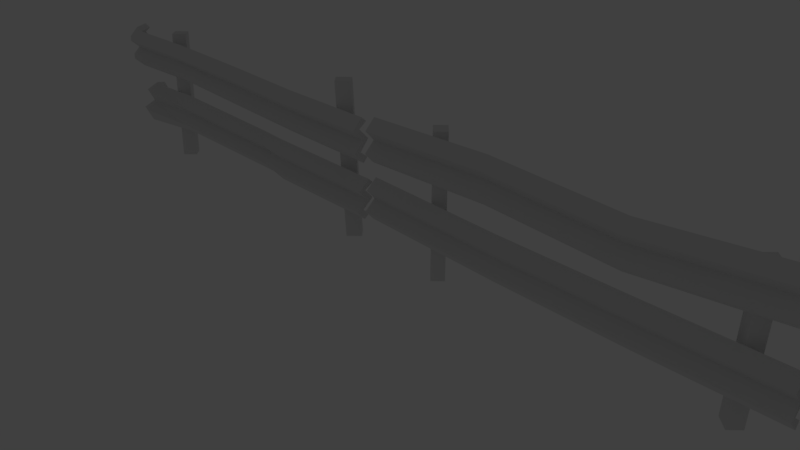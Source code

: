 # Source: props.blend  (saved by Blender 2.79.0; exported with 4.5.12 LTS)
import bpy
from mathutils import Matrix  # noqa: F401  (used for matrix-valued properties, if any)

bpy.ops.wm.read_factory_settings(use_empty=True)
scene = bpy.context.scene
scene.name = 'Scene'

# ---- collections
col_collection_1 = bpy.data.collections.new('Collection 1'); scene.collection.children.link(col_collection_1)
col_collection_20 = bpy.data.collections.new('Collection 20'); scene.collection.children.link(col_collection_20)
col_collection_20.hide_render = True
col_collection_20.hide_viewport = True

# ---- materials (node trees are filled in below, after node groups)
mat_landscape = bpy.data.materials.new('Landscape')
mat_landscape.alpha_threshold = 0.0
mat_landscape.use_transparent_shadow = False
mat_landscape.roughness = 0.5

# ---- material node trees

# ---- world
world_world = bpy.data.worlds.new('World'); scene.world = world_world
world_world.color = (0.05088, 0.05088, 0.05088)
world_world.use_sun_shadow = False
world_world.sun_shadow_jitter_overblur = 0.0
world_world.cycles.sampling_method = 'MANUAL'

# ---- cameras
cam_camera = bpy.data.cameras.new('Camera')
cam_camera.clip_end = 100.0
cam_camera.lens = 35.0
cam_camera.sensor_width = 32.0
cam_camera.sensor_height = 18.0
cam_camera.ortho_scale = 7.314
cam_camera.dof.focus_distance = 0.0
cam_camera.dof.aperture_fstop = 128.0

# ---- lights
light_lamp = bpy.data.lights.new('Lamp', 'POINT')
light_lamp.transmission_factor = 0.0
light_lamp.cutoff_distance = 30.0
light_lamp.energy = 100.0
light_lamp.shadow_buffer_clip_start = 1.001
light_lamp.shadow_soft_size = 0.1
light_lamp.shadow_maximum_resolution = 0.006
light_lamp.use_absolute_resolution = True

# ---- meshes
me_barrier00 = bpy.data.meshes.new('barrier00')
me_barrier00.from_pydata([(0.9201, 0.1891, 0.02762), (0.9097, 0.1995, 1.942), (1.045, 0.3135, 0.02762), (1.034, 0.3239, 1.942), (1.066, 0.04348, 0.02762), (1.055, 0.05393, 1.937), (1.19, 0.1679, 0.02762), (1.18, 0.1784, 1.937), (4.734, 0.232, 0.02762), (4.81, 0.1566, 1.848), (4.859, 0.3564, 0.02762), (4.934, 0.281, 1.848), (4.88, 0.08638, 0.02762), (4.955, 0.01103, 1.843), (5.004, 0.2108, 0.02762), (5.08, 0.1355, 1.843), (0.1029, 0.0, 1.301), (5.381, -1.435e-08, 1.402), (0.1336, 0.0, 1.885), (5.381, -1.435e-08, 1.988), (0.1183, 0.0, 1.593), (5.381, -1.435e-08, 1.695), (0.1106, -0.136, 1.447), (5.381, -0.136, 1.549), (5.381, -0.136, 1.841), (0.126, -0.136, 1.739), (1.916, -0.02792, 1.361), (3.703, -0.09389, 1.301), (3.723, -0.09462, 1.886), (1.936, -0.02865, 1.946), (3.713, -0.09426, 1.594), (1.926, -0.02828, 1.654), (3.703, -0.23, 1.447), (1.916, -0.164, 1.507), (3.713, -0.2304, 1.74), (1.926, -0.1644, 1.8), (0.08688, 0.0, 0.5358), (5.498, 1.256e-08, 0.4451), (0.1497, 0.0, 1.118), (5.474, 1.256e-08, 1.03), (0.1183, 0.0, 0.8267), (5.486, 1.256e-08, 0.7375), (0.1026, -0.136, 0.6813), (5.492, -0.136, 0.5913), (5.48, -0.136, 0.8837), (0.134, -0.136, 0.9722), (2.1, -0.02792, 0.4888), (3.887, -0.09389, 0.5132), (3.879, -0.09462, 1.098), (2.092, -0.02865, 1.074), (3.883, -0.09426, 0.8059), (2.096, -0.02828, 0.7814), (3.88, -0.23, 0.6593), (2.093, -0.164, 0.6348), (3.876, -0.2304, 0.9519), (2.089, -0.1644, 0.9275), (0.1052, 0.07029, 1.366), (5.378, 0.07024, 1.468), (0.1335, 0.07024, 1.82), (5.377, 0.07034, 1.922), (0.1198, 0.09598, 1.592), (5.376, 0.09586, 1.695), (0.1121, -0.04005, 1.448), (5.376, -0.04016, 1.549), (5.376, -0.04016, 1.841), (0.1275, -0.04005, 1.74), (1.918, 0.04235, 1.427), (3.704, -0.02361, 1.366), (3.721, -0.02426, 1.821), (1.938, 0.04165, 1.881), (0.09638, 0.07022, 0.6006), (5.49, 0.07024, 0.5101), (0.1422, 0.07037, 1.053), (5.473, 0.07034, 0.9646), (0.1198, 0.09598, 0.8276), (5.48, 0.09583, 0.7378), (0.1038, -0.04004, 0.6803), (5.486, -0.04019, 0.5905), (5.474, -0.04019, 0.8829), (0.1353, -0.04004, 0.9712), (2.102, 0.04228, 0.5542), (3.886, -0.02364, 0.5786), (3.879, -0.02423, 1.033), (2.093, 0.04173, 1.009)], [], [(0, 1, 3, 2), (2, 3, 7, 6), (6, 7, 5, 4), (4, 5, 1, 0), (7, 3, 1, 5), (8, 9, 11, 10), (10, 11, 15, 14), (14, 15, 13, 12), (12, 13, 9, 8), (15, 11, 9, 13), (34, 24, 19, 28), (32, 23, 21, 30), (27, 17, 23, 32), (30, 21, 24, 34), (20, 31, 35, 25), (31, 30, 34, 35), (16, 26, 33, 22), (26, 27, 32, 33), (22, 33, 31, 20), (33, 32, 30, 31), (25, 35, 29, 18), (35, 34, 28, 29), (54, 44, 39, 48), (52, 43, 41, 50), (47, 37, 43, 52), (50, 41, 44, 54), (40, 51, 55, 45), (51, 50, 54, 55), (36, 46, 53, 42), (46, 47, 52, 53), (42, 53, 51, 40), (53, 52, 50, 51), (45, 55, 49, 38), (55, 54, 48, 49), (16, 22, 62, 56), (17, 27, 67, 57), (19, 24, 64, 59), (18, 29, 69, 58), (20, 25, 65, 60), (21, 23, 63, 61), (22, 20, 60, 62), (23, 17, 57, 63), (24, 21, 61, 64), (25, 18, 58, 65), (26, 16, 56, 66), (27, 26, 66, 67), (28, 19, 59, 68), (29, 28, 68, 69), (36, 42, 76, 70), (37, 47, 81, 71), (39, 44, 78, 73), (38, 49, 83, 72), (40, 45, 79, 74), (41, 43, 77, 75), (42, 40, 74, 76), (43, 37, 71, 77), (44, 41, 75, 78), (45, 38, 72, 79), (46, 36, 70, 80), (47, 46, 80, 81), (48, 39, 73, 82), (49, 48, 82, 83)])
_uv = me_barrier00.uv_layers.new(name='UVMap')
_uv.uv.foreach_set('vector', [0.727, 0.7416, 0.7268, 0.7763, 0.729, 0.7763, 0.7292, 0.7416, 0.7292, 0.7416, 0.729, 0.7763, 0.7317, 0.7762, 0.7318, 0.7416, 0.7318, 0.7416, 0.7317, 0.7762, 0.7294, 0.7762, 0.7296, 0.7416, 0.7296, 0.7416, 0.7294, 0.7762, 0.7268, 0.7763, 0.727, 0.7416, 0.7317, 0.7762, 0.729, 0.7763, 0.7268, 0.7763, 0.7294, 0.7762, 0.7961, 0.7416, 0.7975, 0.7746, 0.7997, 0.7746, 0.7984, 0.7416, 0.7984, 0.7416, 0.7997, 0.7746, 0.8024, 0.7745, 0.801, 0.7416, 0.801, 0.7416, 0.8024, 0.7745, 0.8001, 0.7745, 0.7987, 0.7416, 0.7987, 0.7416, 0.8001, 0.7745, 0.7975, 0.7746, 0.7961, 0.7416, 0.8024, 0.7745, 0.7997, 0.7746, 0.7975, 0.7746, 0.8001, 0.7745, 0.2971, 0.7921, 0.3274, 0.794, 0.3274, 0.7966, 0.2973, 0.7948, 0.2969, 0.7868, 0.3274, 0.7887, 0.3274, 0.7913, 0.2971, 0.7895, 0.2969, 0.7842, 0.3274, 0.786, 0.3274, 0.7887, 0.2969, 0.7868, 0.2971, 0.7895, 0.3274, 0.7913, 0.3274, 0.794, 0.2971, 0.7921, 0.2319, 0.7895, 0.2647, 0.7906, 0.2647, 0.7932, 0.2321, 0.7921, 0.2647, 0.7906, 0.2971, 0.7895, 0.2971, 0.7921, 0.2647, 0.7932, 0.2317, 0.7842, 0.2645, 0.7853, 0.2645, 0.7879, 0.2318, 0.7868, 0.2645, 0.7853, 0.2969, 0.7842, 0.2969, 0.7868, 0.2645, 0.7879, 0.2318, 0.7868, 0.2645, 0.7879, 0.2647, 0.7906, 0.2319, 0.7895, 0.2645, 0.7879, 0.2969, 0.7868, 0.2971, 0.7895, 0.2647, 0.7906, 0.2321, 0.7921, 0.2647, 0.7932, 0.2649, 0.7959, 0.2322, 0.7948, 0.2647, 0.7932, 0.2971, 0.7921, 0.2973, 0.7948, 0.2649, 0.7959, 0.3001, 0.7779, 0.3292, 0.7766, 0.329, 0.7793, 0.3001, 0.7805, 0.3002, 0.7726, 0.3294, 0.7713, 0.3293, 0.774, 0.3002, 0.7752, 0.3003, 0.7699, 0.3295, 0.7687, 0.3294, 0.7713, 0.3002, 0.7726, 0.3002, 0.7752, 0.3293, 0.774, 0.3292, 0.7766, 0.3001, 0.7779, 0.2319, 0.7756, 0.2678, 0.7748, 0.2677, 0.7774, 0.2322, 0.7782, 0.2678, 0.7748, 0.3002, 0.7752, 0.3001, 0.7779, 0.2677, 0.7774, 0.2314, 0.7703, 0.2679, 0.7695, 0.2677, 0.7721, 0.2317, 0.773, 0.2679, 0.7695, 0.3003, 0.7699, 0.3002, 0.7726, 0.2677, 0.7721, 0.2317, 0.773, 0.2677, 0.7721, 0.2678, 0.7748, 0.2319, 0.7756, 0.2677, 0.7721, 0.3002, 0.7726, 0.3002, 0.7752, 0.2678, 0.7748, 0.2322, 0.7782, 0.2677, 0.7774, 0.2677, 0.7801, 0.2325, 0.7809, 0.2677, 0.7774, 0.3001, 0.7779, 0.3001, 0.7805, 0.2677, 0.7801, 0.2317, 0.7842, 0.2318, 0.7868, 0.2318, 0.7869, 0.2317, 0.7854, 0.3274, 0.786, 0.2969, 0.7842, 0.2969, 0.7854, 0.3273, 0.7872, 0.3274, 0.7966, 0.3274, 0.794, 0.3273, 0.794, 0.3273, 0.7955, 0.2322, 0.7948, 0.2649, 0.7959, 0.2649, 0.7947, 0.2322, 0.7936, 0.2319, 0.7895, 0.2321, 0.7921, 0.2321, 0.7922, 0.232, 0.7895, 0.3274, 0.7913, 0.3274, 0.7887, 0.3273, 0.7887, 0.3273, 0.7913, 0.2318, 0.7868, 0.2319, 0.7895, 0.232, 0.7895, 0.2318, 0.7869, 0.3274, 0.7887, 0.3274, 0.786, 0.3273, 0.7872, 0.3273, 0.7887, 0.3274, 0.794, 0.3274, 0.7913, 0.3273, 0.7913, 0.3273, 0.794, 0.2321, 0.7921, 0.2322, 0.7948, 0.2322, 0.7936, 0.2321, 0.7922, 0.2645, 0.7853, 0.2317, 0.7842, 0.2317, 0.7854, 0.2646, 0.7865, 0.2969, 0.7842, 0.2645, 0.7853, 0.2646, 0.7865, 0.2969, 0.7854, 0.2973, 0.7948, 0.3274, 0.7966, 0.3273, 0.7955, 0.2973, 0.7936, 0.2649, 0.7959, 0.2973, 0.7948, 0.2973, 0.7936, 0.2649, 0.7947, 0.2314, 0.7703, 0.2317, 0.773, 0.2317, 0.7729, 0.2315, 0.7715, 0.3295, 0.7687, 0.3003, 0.7699, 0.3003, 0.7711, 0.3293, 0.7698, 0.329, 0.7793, 0.3292, 0.7766, 0.3291, 0.7766, 0.329, 0.7781, 0.2325, 0.7809, 0.2677, 0.7801, 0.2677, 0.7789, 0.2324, 0.7797, 0.2319, 0.7756, 0.2322, 0.7782, 0.2323, 0.7782, 0.232, 0.7756, 0.3293, 0.774, 0.3294, 0.7713, 0.3293, 0.7713, 0.3292, 0.774, 0.2317, 0.773, 0.2319, 0.7756, 0.232, 0.7756, 0.2317, 0.7729, 0.3294, 0.7713, 0.3295, 0.7687, 0.3293, 0.7698, 0.3293, 0.7713, 0.3292, 0.7766, 0.3293, 0.774, 0.3292, 0.774, 0.3291, 0.7766, 0.2322, 0.7782, 0.2325, 0.7809, 0.2324, 0.7797, 0.2323, 0.7782, 0.2679, 0.7695, 0.2314, 0.7703, 0.2315, 0.7715, 0.2679, 0.7706, 0.3003, 0.7699, 0.2679, 0.7695, 0.2679, 0.7706, 0.3003, 0.7711, 0.3001, 0.7805, 0.329, 0.7793, 0.329, 0.7781, 0.3001, 0.7793, 0.2677, 0.7801, 0.3001, 0.7805, 0.3001, 0.7793, 0.2677, 0.7789])
me_barrier00.materials.append(mat_landscape)
me_barrier00.use_remesh_preserve_volume = False
me_barrier00.use_remesh_preserve_attributes = False
me_barrier00.use_mirror_vertex_groups = False
me_barrier00.update()
me_barrier02 = bpy.data.meshes.new('barrier02')
me_barrier02.from_pydata([(-0.3991, 0.2267, 0.02762), (-0.4641, 0.1618, 2.153), (-0.5236, 0.3512, 0.02762), (-0.5885, 0.2862, 2.153), (-0.5447, 0.08117, 0.02762), (-0.6097, 0.01622, 2.153), (-0.6692, 0.2056, 0.02762), (-0.7341, 0.1407, 2.153), (-4.438, 0.1835, 0.02762), (-4.416, 0.2051, 2.0), (-4.562, 0.3079, 0.02762), (-4.541, 0.3295, 2.0), (-4.584, 0.03787, 0.02762), (-4.562, 0.05952, 2.0), (-4.708, 0.1623, 0.02762), (-4.686, 0.184, 2.0), (-0.07182, 8.968e-09, 1.237), (-5.492, 0.01165, 1.327), (-0.09917, 8.968e-09, 1.822), (-5.491, -0.03519, 1.91), (-0.0855, 8.968e-09, 1.529), (-5.492, -0.01177, 1.619), (-0.07866, -0.136, 1.383), (-5.502, -0.1353, 1.462), (-5.501, -0.1587, 1.754), (-0.09234, -0.136, 1.675), (-5.644, 0.08622, 1.333), (-5.643, 0.03938, 1.917), (-5.644, 0.0628, 1.625), (-5.747, -0.01445, 1.472), (-5.746, -0.03787, 1.764), (-5.729, 0.2882, 1.35), (-5.728, 0.2413, 1.933), (-5.728, 0.2648, 1.641), (-5.859, 0.2371, 1.493), (-5.858, 0.2137, 1.784), (-1.454, -0.02262, 1.276), (-2.877, 0.04551, 1.283), (-4.216, 0.04667, 1.337), (-4.194, -0.02731, 1.917), (-2.855, 0.01273, 1.867), (-1.453, -0.05772, 1.861), (-4.205, 0.009683, 1.627), (-2.866, 0.02912, 1.575), (-1.453, -0.04017, 1.568), (-4.199, -0.1062, 1.464), (-2.857, -0.0977, 1.42), (-1.45, -0.1671, 1.414), (-4.188, -0.1432, 1.754), (-2.846, -0.1141, 1.712), (-1.449, -0.1847, 1.706), (-0.06954, 8.968e-09, 0.4734), (-5.244, -0.0777, 0.4886), (0.01954, 8.968e-09, 1.052), (-5.246, 0.08965, 1.049), (-0.025, 8.968e-09, 0.7626), (-5.245, 0.005974, 0.769), (-0.04727, -0.136, 0.618), (-5.242, -0.1662, 0.6677), (-5.242, -0.0825, 0.9482), (-0.002732, -0.136, 0.9073), (-5.402, -0.01944, 0.4708), (-5.404, 0.1479, 1.032), (-5.403, 0.06424, 0.7512), (-5.497, -0.07165, 0.6388), (-5.497, 0.01203, 0.9192), (-5.504, 0.1666, 0.4149), (-5.506, 0.334, 0.9758), (-5.505, 0.2503, 0.6954), (-5.631, 0.1595, 0.5694), (-5.631, 0.2432, 0.8498), (-1.701, -0.06123, 0.5298), (-2.049, 0.04979, 0.4984), (-4.144, 0.009489, 0.5485), (-4.123, 0.01113, 1.133), (-2.216, 0.05143, 1.059), (-1.701, -0.06123, 1.115), (-4.133, 0.01031, 0.8409), (-2.132, 0.05061, 0.7789), (-1.701, -0.06123, 0.8224), (-4.129, -0.1257, 0.6947), (-2.081, -0.08543, 0.6419), (-1.701, -0.1973, 0.6761), (-4.118, -0.1249, 0.9872), (-2.164, -0.08461, 0.9224), (-1.701, -0.1973, 0.9688), (-0.07773, 0.06828, 1.304), (-5.476, 0.07423, 1.398), (-0.0977, 0.07223, 1.758), (-5.474, 0.03919, 1.852), (-0.08858, 0.09589, 1.533), (-5.469, 0.08112, 1.627), (-0.081, -0.04007, 1.385), (-5.482, -0.04174, 1.471), (-5.481, -0.06526, 1.763), (-0.09592, -0.04011, 1.677), (-5.594, 0.1295, 1.403), (-5.593, 0.09316, 1.855), (-5.575, 0.1294, 1.63), (-5.677, 0.05114, 1.477), (-5.676, 0.02772, 1.769), (-5.663, 0.3111, 1.416), (-5.662, 0.2746, 1.871), (-5.64, 0.3027, 1.644), (-5.77, 0.275, 1.495), (-5.77, 0.2516, 1.787), (-1.453, 0.04481, 1.345), (-2.874, 0.1108, 1.353), (-4.216, 0.1104, 1.408), (-4.196, 0.04914, 1.859), (-2.855, 0.08794, 1.807), (-1.452, 0.01551, 1.799), (-0.06232, 0.07028, 0.5384), (-5.233, 0.004781, 0.5364), (0.007201, 0.07029, 0.9877), (-5.228, 0.1431, 0.9718), (-0.02848, 0.09593, 0.7633), (-5.225, 0.09737, 0.7472), (-0.05078, -0.04009, 0.6185), (-5.227, -0.07324, 0.6487), (-5.224, 0.009809, 0.9292), (-0.006238, -0.04009, 0.9077), (-5.356, 0.05015, 0.5187), (-5.358, 0.1799, 0.9536), (-5.34, 0.1339, 0.7306), (-5.433, -0.002811, 0.6184), (-5.434, 0.08087, 0.8988), (-5.442, 0.2176, 0.4671), (-5.443, 0.3481, 0.9045), (-5.421, 0.2942, 0.6825), (-5.546, 0.2035, 0.5565), (-5.547, 0.2871, 0.8369), (-1.694, 0.00834, 0.5956), (-2.041, 0.1193, 0.5642), (-4.148, 0.08434, 0.6085), (-4.121, 0.0757, 1.062), (-2.209, 0.1211, 0.9936), (-1.69, 0.009166, 1.051)], [], [(0, 2, 3, 1), (2, 6, 7, 3), (6, 4, 5, 7), (4, 0, 1, 5), (7, 5, 1, 3), (8, 10, 11, 9), (10, 14, 15, 11), (14, 12, 13, 15), (12, 8, 9, 13), (15, 13, 9, 11), (48, 39, 19, 24), (45, 42, 21, 23), (38, 45, 23, 17), (42, 48, 24, 21), (24, 30, 28, 21), (23, 29, 26, 17), (19, 27, 30, 24), (21, 28, 29, 23), (28, 33, 34, 29), (29, 34, 31, 26), (27, 32, 35, 30), (30, 35, 33, 28), (20, 25, 50, 44), (44, 50, 49, 43), (43, 49, 48, 42), (16, 22, 47, 36), (36, 47, 46, 37), (37, 46, 45, 38), (22, 20, 44, 47), (47, 44, 43, 46), (46, 43, 42, 45), (25, 18, 41, 50), (50, 41, 40, 49), (49, 40, 39, 48), (83, 74, 54, 59), (80, 77, 56, 58), (73, 80, 58, 52), (77, 83, 59, 56), (59, 65, 63, 56), (58, 64, 61, 52), (54, 62, 65, 59), (56, 63, 64, 58), (63, 68, 69, 64), (64, 69, 66, 61), (62, 67, 70, 65), (65, 70, 68, 63), (55, 60, 85, 79), (79, 85, 84, 78), (78, 84, 83, 77), (51, 57, 82, 71), (71, 82, 81, 72), (72, 81, 80, 73), (57, 55, 79, 82), (82, 79, 78, 81), (81, 78, 77, 80), (60, 53, 76, 85), (85, 76, 75, 84), (84, 75, 74, 83), (94, 91, 98, 100), (93, 87, 96, 99), (89, 94, 100, 97), (91, 93, 99, 98), (98, 99, 104, 103), (99, 96, 101, 104), (97, 100, 105, 102), (100, 98, 103, 105), (120, 117, 124, 126), (119, 113, 122, 125), (115, 120, 126, 123), (117, 119, 125, 124), (124, 125, 130, 129), (125, 122, 127, 130), (123, 126, 131, 128), (126, 124, 129, 131), (16, 86, 92, 22), (17, 87, 108, 38), (18, 88, 111, 41), (20, 90, 95, 25), (22, 92, 90, 20), (25, 95, 88, 18), (26, 96, 87, 17), (19, 89, 97, 27), (32, 102, 105, 35), (33, 103, 104, 34), (34, 104, 101, 31), (35, 105, 103, 33), (31, 101, 96, 26), (27, 97, 102, 32), (36, 106, 86, 16), (37, 107, 106, 36), (38, 108, 107, 37), (39, 109, 89, 19), (40, 110, 109, 39), (41, 111, 110, 40), (51, 112, 118, 57), (52, 113, 134, 73), (53, 114, 137, 76), (55, 116, 121, 60), (57, 118, 116, 55), (60, 121, 114, 53), (61, 122, 113, 52), (54, 115, 123, 62), (67, 128, 131, 70), (68, 129, 130, 69), (69, 130, 127, 66), (70, 131, 129, 68), (66, 127, 122, 61), (62, 123, 128, 67), (71, 132, 112, 51), (72, 133, 132, 71), (73, 134, 133, 72), (74, 135, 115, 54), (75, 136, 135, 74), (76, 137, 136, 75)])
_uv = me_barrier02.uv_layers.new(name='UVMap')
_uv.uv.foreach_set('vector', [0.7869, 0.7341, 0.7853, 0.7341, 0.7844, 0.762, 0.786, 0.762, 0.7853, 0.7341, 0.7833, 0.7341, 0.7825, 0.762, 0.7844, 0.762, 0.7833, 0.7341, 0.785, 0.7341, 0.7841, 0.762, 0.7825, 0.762, 0.785, 0.7341, 0.7869, 0.7341, 0.786, 0.762, 0.7841, 0.762, 0.7825, 0.762, 0.7841, 0.762, 0.786, 0.762, 0.7844, 0.762, 0.7338, 0.7341, 0.7322, 0.7341, 0.7325, 0.76, 0.7341, 0.76, 0.7322, 0.7341, 0.7303, 0.7341, 0.7306, 0.76, 0.7325, 0.76, 0.7303, 0.7341, 0.7319, 0.7341, 0.7322, 0.76, 0.7306, 0.76, 0.7319, 0.7341, 0.7338, 0.7341, 0.7341, 0.76, 0.7322, 0.76, 0.7306, 0.76, 0.7322, 0.76, 0.7341, 0.76, 0.7325, 0.76, 0.2254, 0.7568, 0.2253, 0.7589, 0.2083, 0.7588, 0.2081, 0.7568, 0.2252, 0.753, 0.2252, 0.7551, 0.2082, 0.755, 0.2081, 0.7529, 0.225, 0.7513, 0.2252, 0.753, 0.2081, 0.7529, 0.2082, 0.7512, 0.2252, 0.7551, 0.2254, 0.7568, 0.2081, 0.7568, 0.2082, 0.755, 0.2081, 0.7568, 0.2049, 0.7569, 0.2062, 0.7551, 0.2082, 0.755, 0.2081, 0.7529, 0.2049, 0.7531, 0.2062, 0.7512, 0.2082, 0.7512, 0.2083, 0.7588, 0.2063, 0.7589, 0.2049, 0.7569, 0.2081, 0.7568, 0.2082, 0.755, 0.2062, 0.7551, 0.2049, 0.7531, 0.2081, 0.7529, 0.2062, 0.7551, 0.2051, 0.7553, 0.2034, 0.7533, 0.2049, 0.7531, 0.2049, 0.7531, 0.2034, 0.7533, 0.2051, 0.7515, 0.2062, 0.7512, 0.2063, 0.7589, 0.2051, 0.7591, 0.2034, 0.7572, 0.2049, 0.7569, 0.2049, 0.7569, 0.2034, 0.7572, 0.2051, 0.7553, 0.2062, 0.7551, 0.2793, 0.7538, 0.2792, 0.7557, 0.2614, 0.7561, 0.2613, 0.7543, 0.2613, 0.7543, 0.2614, 0.7561, 0.243, 0.7562, 0.2428, 0.7544, 0.2428, 0.7544, 0.243, 0.7562, 0.2254, 0.7568, 0.2252, 0.7551, 0.2795, 0.75, 0.2794, 0.7519, 0.2614, 0.7523, 0.2613, 0.7505, 0.2613, 0.7505, 0.2614, 0.7523, 0.2429, 0.7524, 0.2426, 0.7506, 0.2426, 0.7506, 0.2429, 0.7524, 0.2252, 0.753, 0.225, 0.7513, 0.2794, 0.7519, 0.2793, 0.7538, 0.2613, 0.7543, 0.2614, 0.7523, 0.2614, 0.7523, 0.2613, 0.7543, 0.2428, 0.7544, 0.2429, 0.7524, 0.2429, 0.7524, 0.2428, 0.7544, 0.2252, 0.7551, 0.2252, 0.753, 0.2792, 0.7557, 0.2791, 0.7577, 0.2613, 0.7582, 0.2614, 0.7561, 0.2614, 0.7561, 0.2613, 0.7582, 0.2429, 0.7583, 0.243, 0.7562, 0.243, 0.7562, 0.2429, 0.7583, 0.2253, 0.7589, 0.2254, 0.7568, 0.2263, 0.7467, 0.2262, 0.7486, 0.2115, 0.7475, 0.2115, 0.7462, 0.2262, 0.7428, 0.2261, 0.7448, 0.2115, 0.7438, 0.2115, 0.7425, 0.226, 0.7409, 0.2262, 0.7428, 0.2115, 0.7425, 0.2115, 0.7401, 0.2261, 0.7448, 0.2263, 0.7467, 0.2115, 0.7462, 0.2115, 0.7438, 0.2115, 0.7462, 0.2082, 0.7458, 0.2094, 0.7436, 0.2115, 0.7438, 0.2115, 0.7425, 0.2082, 0.7421, 0.2094, 0.7399, 0.2115, 0.7401, 0.2115, 0.7475, 0.2094, 0.7473, 0.2082, 0.7458, 0.2115, 0.7462, 0.2115, 0.7438, 0.2094, 0.7436, 0.2082, 0.7421, 0.2115, 0.7425, 0.2094, 0.7436, 0.2081, 0.7429, 0.2064, 0.7412, 0.2082, 0.7421, 0.2082, 0.7421, 0.2064, 0.7412, 0.2081, 0.7392, 0.2094, 0.7399, 0.2094, 0.7473, 0.2081, 0.7465, 0.2064, 0.7449, 0.2082, 0.7458, 0.2082, 0.7458, 0.2064, 0.7449, 0.2081, 0.7429, 0.2094, 0.7436, 0.2801, 0.7437, 0.2804, 0.7456, 0.2581, 0.7465, 0.2581, 0.7445, 0.2581, 0.7445, 0.2581, 0.7465, 0.252, 0.7458, 0.2524, 0.744, 0.2524, 0.744, 0.252, 0.7458, 0.2263, 0.7467, 0.2261, 0.7448, 0.2795, 0.7399, 0.2798, 0.7418, 0.2581, 0.7426, 0.2581, 0.7407, 0.2581, 0.7407, 0.2581, 0.7426, 0.2531, 0.7422, 0.2535, 0.7403, 0.2535, 0.7403, 0.2531, 0.7422, 0.2262, 0.7428, 0.226, 0.7409, 0.2798, 0.7418, 0.2801, 0.7437, 0.2581, 0.7445, 0.2581, 0.7426, 0.2581, 0.7426, 0.2581, 0.7445, 0.2524, 0.744, 0.2531, 0.7422, 0.2531, 0.7422, 0.2524, 0.744, 0.2261, 0.7448, 0.2262, 0.7428, 0.2804, 0.7456, 0.2807, 0.7475, 0.2581, 0.7484, 0.2581, 0.7465, 0.2581, 0.7465, 0.2581, 0.7484, 0.2513, 0.7476, 0.252, 0.7458, 0.252, 0.7458, 0.2513, 0.7476, 0.2262, 0.7486, 0.2263, 0.7467, 0.2084, 0.7569, 0.2085, 0.7551, 0.2072, 0.7551, 0.2058, 0.757, 0.2084, 0.753, 0.2085, 0.7521, 0.2069, 0.7522, 0.2058, 0.7531, 0.2085, 0.7581, 0.2084, 0.7569, 0.2058, 0.757, 0.2069, 0.7581, 0.2085, 0.7551, 0.2084, 0.753, 0.2058, 0.7531, 0.2072, 0.7551, 0.2072, 0.7551, 0.2058, 0.7531, 0.2046, 0.7534, 0.2063, 0.7553, 0.2058, 0.7531, 0.2069, 0.7522, 0.206, 0.7523, 0.2046, 0.7534, 0.2069, 0.7581, 0.2058, 0.757, 0.2046, 0.7572, 0.206, 0.7583, 0.2058, 0.757, 0.2072, 0.7551, 0.2063, 0.7553, 0.2046, 0.7572, 0.2118, 0.7459, 0.2118, 0.7435, 0.2102, 0.7433, 0.209, 0.7455, 0.2117, 0.7422, 0.2117, 0.7408, 0.21, 0.7405, 0.209, 0.7418, 0.2117, 0.7465, 0.2118, 0.7459, 0.209, 0.7455, 0.21, 0.7463, 0.2118, 0.7435, 0.2117, 0.7422, 0.209, 0.7418, 0.2102, 0.7433, 0.2102, 0.7433, 0.209, 0.7418, 0.2075, 0.741, 0.2092, 0.7427, 0.209, 0.7418, 0.21, 0.7405, 0.2089, 0.7399, 0.2075, 0.741, 0.21, 0.7463, 0.209, 0.7455, 0.2075, 0.7447, 0.2089, 0.7456, 0.209, 0.7455, 0.2102, 0.7433, 0.2092, 0.7427, 0.2075, 0.7447, 0.2795, 0.75, 0.2794, 0.7509, 0.2794, 0.7519, 0.2794, 0.7519, 0.2082, 0.7512, 0.2085, 0.7521, 0.225, 0.7522, 0.225, 0.7513, 0.2791, 0.7577, 0.2791, 0.7568, 0.2613, 0.7574, 0.2613, 0.7582, 0.2793, 0.7538, 0.2793, 0.7539, 0.2792, 0.7558, 0.2792, 0.7557, 0.2794, 0.7519, 0.2794, 0.7519, 0.2793, 0.7539, 0.2793, 0.7538, 0.2792, 0.7557, 0.2792, 0.7558, 0.2791, 0.7568, 0.2791, 0.7577, 0.2062, 0.7512, 0.2069, 0.7522, 0.2085, 0.7521, 0.2082, 0.7512, 0.2083, 0.7588, 0.2085, 0.7581, 0.2069, 0.7581, 0.2063, 0.7589, 0.2051, 0.7591, 0.206, 0.7583, 0.2046, 0.7572, 0.2034, 0.7572, 0.2051, 0.7553, 0.2063, 0.7553, 0.2046, 0.7534, 0.2034, 0.7533, 0.2034, 0.7533, 0.2046, 0.7534, 0.206, 0.7523, 0.2051, 0.7515, 0.2034, 0.7572, 0.2046, 0.7572, 0.2063, 0.7553, 0.2051, 0.7553, 0.2051, 0.7515, 0.206, 0.7523, 0.2069, 0.7522, 0.2062, 0.7512, 0.2063, 0.7589, 0.2069, 0.7581, 0.206, 0.7583, 0.2051, 0.7591, 0.2613, 0.7505, 0.2613, 0.7514, 0.2794, 0.7509, 0.2795, 0.75, 0.2426, 0.7506, 0.2426, 0.7515, 0.2613, 0.7514, 0.2613, 0.7505, 0.225, 0.7513, 0.225, 0.7522, 0.2426, 0.7515, 0.2426, 0.7506, 0.2253, 0.7589, 0.2253, 0.7581, 0.2085, 0.7581, 0.2083, 0.7588, 0.2429, 0.7583, 0.2429, 0.7575, 0.2253, 0.7581, 0.2253, 0.7589, 0.2613, 0.7582, 0.2613, 0.7574, 0.2429, 0.7575, 0.2429, 0.7583, 0.2795, 0.7399, 0.2796, 0.7408, 0.2798, 0.7418, 0.2798, 0.7418, 0.2115, 0.7401, 0.2117, 0.7408, 0.2259, 0.7417, 0.226, 0.7409, 0.2807, 0.7475, 0.2805, 0.7467, 0.2582, 0.7475, 0.2581, 0.7484, 0.2801, 0.7437, 0.2801, 0.7437, 0.2803, 0.7456, 0.2804, 0.7456, 0.2798, 0.7418, 0.2798, 0.7418, 0.2801, 0.7437, 0.2801, 0.7437, 0.2804, 0.7456, 0.2803, 0.7456, 0.2805, 0.7467, 0.2807, 0.7475, 0.2094, 0.7399, 0.21, 0.7405, 0.2117, 0.7408, 0.2115, 0.7401, 0.2115, 0.7475, 0.2117, 0.7465, 0.21, 0.7463, 0.2094, 0.7473, 0.2081, 0.7465, 0.2089, 0.7456, 0.2075, 0.7447, 0.2064, 0.7449, 0.2081, 0.7429, 0.2092, 0.7427, 0.2075, 0.741, 0.2064, 0.7412, 0.2064, 0.7412, 0.2075, 0.741, 0.2089, 0.7399, 0.2081, 0.7392, 0.2064, 0.7449, 0.2075, 0.7447, 0.2092, 0.7427, 0.2081, 0.7429, 0.2081, 0.7392, 0.2089, 0.7399, 0.21, 0.7405, 0.2094, 0.7399, 0.2094, 0.7473, 0.21, 0.7463, 0.2089, 0.7456, 0.2081, 0.7465, 0.2581, 0.7407, 0.2582, 0.7415, 0.2796, 0.7408, 0.2795, 0.7399, 0.2535, 0.7403, 0.2536, 0.7411, 0.2582, 0.7415, 0.2581, 0.7407, 0.226, 0.7409, 0.2259, 0.7417, 0.2536, 0.7411, 0.2535, 0.7403, 0.2262, 0.7486, 0.2263, 0.7477, 0.2117, 0.7465, 0.2115, 0.7475, 0.2513, 0.7476, 0.2514, 0.7468, 0.2263, 0.7477, 0.2262, 0.7486, 0.2581, 0.7484, 0.2582, 0.7475, 0.2514, 0.7468, 0.2513, 0.7476])
me_barrier02.materials.append(mat_landscape)
me_barrier02.use_remesh_preserve_volume = False
me_barrier02.use_remesh_preserve_attributes = False
me_barrier02.use_mirror_vertex_groups = False
me_barrier02.update()
me_barrier03 = bpy.data.meshes.new('barrier03')
me_barrier03.from_pydata([(4.06, 0.2267, 0.02762), (4.125, 0.1618, 2.153), (4.184, 0.3512, 0.02762), (4.249, 0.2862, 2.153), (4.205, 0.08117, 0.02762), (4.27, 0.01622, 2.153), (4.33, 0.2056, 0.02762), (4.395, 0.1407, 2.153), (0.4597, 0.1835, 0.02762), (0.438, 0.2051, 2.0), (0.5841, 0.3079, 0.02762), (0.5624, 0.3295, 2.0), (0.6052, 0.03787, 0.02762), (0.5836, 0.05952, 2.0), (0.7297, 0.1623, 0.02762), (0.708, 0.184, 2.0), (0.05902, 5.381e-09, 1.262), (5.453, 0.01165, 1.327), (0.05902, 5.381e-09, 1.847), (5.452, -0.03519, 1.91), (0.05902, 5.381e-09, 1.555), (5.452, -0.01177, 1.619), (0.05902, -0.136, 1.408), (5.462, -0.1353, 1.462), (5.462, -0.1587, 1.754), (0.05902, -0.136, 1.701), (5.605, 0.08622, 1.333), (5.604, 0.03938, 1.917), (5.604, 0.0628, 1.625), (5.707, -0.01445, 1.472), (5.707, -0.03787, 1.764), (5.689, 0.2882, 1.35), (5.688, 0.2413, 1.933), (5.689, 0.2648, 1.641), (5.819, 0.2371, 1.493), (5.819, 0.2137, 1.784), (1.414, -0.02262, 1.276), (2.838, 0.04551, 1.283), (4.177, 0.04667, 1.337), (4.155, -0.02731, 1.917), (2.816, 0.01273, 1.867), (1.414, -0.05772, 1.861), (4.166, 0.009683, 1.627), (2.827, 0.02912, 1.575), (1.414, -0.04017, 1.568), (4.16, -0.1062, 1.464), (2.818, -0.0977, 1.42), (1.41, -0.1671, 1.414), (4.149, -0.1432, 1.754), (2.807, -0.1141, 1.712), (1.41, -0.1847, 1.706), (0.05902, 0.0, 0.534), (5.265, -0.0777, 0.4886), (0.05902, 0.0, 1.119), (5.267, 0.08965, 1.049), (0.05902, 0.0, 0.8267), (5.266, 0.005974, 0.769), (0.05902, -0.136, 0.6804), (5.263, -0.1662, 0.6677), (5.264, -0.0825, 0.9482), (0.05902, -0.136, 0.973), (5.423, -0.01944, 0.4708), (5.425, 0.1479, 1.032), (5.424, 0.06424, 0.7512), (5.518, -0.07165, 0.6388), (5.519, 0.01203, 0.9192), (5.525, 0.1666, 0.4149), (5.527, 0.334, 0.9758), (5.526, 0.2503, 0.6954), (5.652, 0.1595, 0.5694), (5.653, 0.2432, 0.8498), (1.722, -0.06123, 0.5298), (2.07, 0.04979, 0.4984), (4.166, 0.009489, 0.5485), (4.144, 0.01113, 1.133), (2.237, 0.05143, 1.059), (1.722, -0.06123, 1.115), (4.155, 0.01031, 0.8409), (2.154, 0.05061, 0.7789), (1.722, -0.06123, 0.8224), (4.15, -0.1257, 0.6947), (2.102, -0.08543, 0.6419), (1.722, -0.1973, 0.6761), (4.139, -0.1249, 0.9872), (2.186, -0.08461, 0.9224), (1.722, -0.1973, 0.9688), (0.06178, 0.06828, 1.329), (5.437, 0.07423, 1.398), (0.06051, 0.07223, 1.784), (5.435, 0.03919, 1.852), (0.06194, 0.09589, 1.558), (5.43, 0.08112, 1.627), (0.06128, -0.04007, 1.41), (5.443, -0.04174, 1.471), (5.442, -0.06526, 1.763), (0.06253, -0.04011, 1.703), (5.555, 0.1295, 1.403), (5.554, 0.09316, 1.855), (5.535, 0.1294, 1.63), (5.637, 0.05114, 1.477), (5.637, 0.02772, 1.769), (5.624, 0.3111, 1.416), (5.623, 0.2746, 1.871), (5.601, 0.3027, 1.644), (5.731, 0.275, 1.495), (5.731, 0.2516, 1.787), (1.414, 0.04481, 1.345), (2.835, 0.1108, 1.353), (4.177, 0.1104, 1.408), (4.157, 0.04914, 1.859), (2.816, 0.08794, 1.807), (1.413, 0.01551, 1.799), (0.06178, 0.07028, 0.5994), (5.254, 0.004781, 0.5364), (0.06144, 0.07029, 1.054), (5.249, 0.1431, 0.9718), (0.06256, 0.09593, 0.8268), (5.246, 0.09737, 0.7472), (0.06256, -0.04009, 0.6802), (5.248, -0.07324, 0.6487), (5.245, 0.009809, 0.9292), (0.06256, -0.04009, 0.9729), (5.378, 0.05015, 0.5187), (5.379, 0.1799, 0.9536), (5.361, 0.1339, 0.7306), (5.454, -0.002811, 0.6184), (5.455, 0.08087, 0.8988), (5.463, 0.2176, 0.4671), (5.464, 0.3481, 0.9045), (5.442, 0.2942, 0.6825), (5.567, 0.2035, 0.5565), (5.568, 0.2871, 0.8369), (1.715, 0.00834, 0.5956), (2.062, 0.1193, 0.5642), (4.169, 0.08434, 0.6085), (4.142, 0.0757, 1.062), (2.23, 0.1211, 0.9936), (1.712, 0.009166, 1.051)], [], [(0, 1, 3, 2), (2, 3, 7, 6), (6, 7, 5, 4), (4, 5, 1, 0), (7, 3, 1, 5), (8, 9, 11, 10), (10, 11, 15, 14), (14, 15, 13, 12), (12, 13, 9, 8), (15, 11, 9, 13), (48, 24, 19, 39), (45, 23, 21, 42), (38, 17, 23, 45), (42, 21, 24, 48), (24, 21, 28, 30), (23, 17, 26, 29), (19, 24, 30, 27), (21, 23, 29, 28), (28, 29, 34, 33), (29, 26, 31, 34), (27, 30, 35, 32), (30, 28, 33, 35), (20, 44, 50, 25), (44, 43, 49, 50), (43, 42, 48, 49), (16, 36, 47, 22), (36, 37, 46, 47), (37, 38, 45, 46), (22, 47, 44, 20), (47, 46, 43, 44), (46, 45, 42, 43), (25, 50, 41, 18), (50, 49, 40, 41), (49, 48, 39, 40), (83, 59, 54, 74), (80, 58, 56, 77), (73, 52, 58, 80), (77, 56, 59, 83), (59, 56, 63, 65), (58, 52, 61, 64), (54, 59, 65, 62), (56, 58, 64, 63), (63, 64, 69, 68), (64, 61, 66, 69), (62, 65, 70, 67), (65, 63, 68, 70), (55, 79, 85, 60), (79, 78, 84, 85), (78, 77, 83, 84), (51, 71, 82, 57), (71, 72, 81, 82), (72, 73, 80, 81), (57, 82, 79, 55), (82, 81, 78, 79), (81, 80, 77, 78), (60, 85, 76, 53), (85, 84, 75, 76), (84, 83, 74, 75), (94, 100, 98, 91), (93, 99, 96, 87), (89, 97, 100, 94), (91, 98, 99, 93), (98, 103, 104, 99), (99, 104, 101, 96), (97, 102, 105, 100), (100, 105, 103, 98), (120, 126, 124, 117), (119, 125, 122, 113), (115, 123, 126, 120), (117, 124, 125, 119), (124, 129, 130, 125), (125, 130, 127, 122), (123, 128, 131, 126), (126, 131, 129, 124), (16, 22, 92, 86), (17, 38, 108, 87), (18, 41, 111, 88), (20, 25, 95, 90), (22, 20, 90, 92), (25, 18, 88, 95), (26, 17, 87, 96), (19, 27, 97, 89), (32, 35, 105, 102), (33, 34, 104, 103), (34, 31, 101, 104), (35, 33, 103, 105), (31, 26, 96, 101), (27, 32, 102, 97), (36, 16, 86, 106), (37, 36, 106, 107), (38, 37, 107, 108), (39, 19, 89, 109), (40, 39, 109, 110), (41, 40, 110, 111), (51, 57, 118, 112), (52, 73, 134, 113), (53, 76, 137, 114), (55, 60, 121, 116), (57, 55, 116, 118), (60, 53, 114, 121), (61, 52, 113, 122), (54, 62, 123, 115), (67, 70, 131, 128), (68, 69, 130, 129), (69, 66, 127, 130), (70, 68, 129, 131), (66, 61, 122, 127), (62, 67, 128, 123), (71, 51, 112, 132), (72, 71, 132, 133), (73, 72, 133, 134), (74, 54, 115, 135), (75, 74, 135, 136), (76, 75, 136, 137)])
_uv = me_barrier03.uv_layers.new(name='UVMap')
_uv.uv.foreach_set('vector', [0.7271, 0.772, 0.7263, 0.7475, 0.7249, 0.7475, 0.7256, 0.772, 0.7256, 0.772, 0.7249, 0.7475, 0.7232, 0.7475, 0.7239, 0.772, 0.7239, 0.772, 0.7232, 0.7475, 0.7246, 0.7475, 0.7254, 0.772, 0.7254, 0.772, 0.7246, 0.7475, 0.7263, 0.7475, 0.7271, 0.772, 0.7232, 0.7475, 0.7249, 0.7475, 0.7263, 0.7475, 0.7246, 0.7475, 0.7686, 0.772, 0.7689, 0.7493, 0.7675, 0.7493, 0.7672, 0.772, 0.7672, 0.772, 0.7675, 0.7493, 0.7658, 0.7493, 0.7655, 0.772, 0.7655, 0.772, 0.7658, 0.7493, 0.7672, 0.7493, 0.767, 0.772, 0.767, 0.772, 0.7672, 0.7493, 0.7689, 0.7493, 0.7686, 0.772, 0.7658, 0.7493, 0.7675, 0.7493, 0.7689, 0.7493, 0.7672, 0.7493, 0.2417, 0.756, 0.2265, 0.756, 0.2266, 0.7542, 0.2416, 0.7541, 0.2415, 0.7594, 0.2265, 0.7594, 0.2266, 0.7576, 0.2415, 0.7575, 0.2413, 0.7608, 0.2266, 0.7609, 0.2265, 0.7594, 0.2415, 0.7594, 0.2415, 0.7575, 0.2266, 0.7576, 0.2265, 0.756, 0.2417, 0.756, 0.2265, 0.756, 0.2266, 0.7576, 0.2248, 0.7575, 0.2237, 0.7559, 0.2265, 0.7594, 0.2266, 0.7609, 0.2248, 0.7609, 0.2237, 0.7593, 0.2266, 0.7542, 0.2265, 0.756, 0.2237, 0.7559, 0.2248, 0.7541, 0.2266, 0.7576, 0.2265, 0.7594, 0.2237, 0.7593, 0.2248, 0.7575, 0.2248, 0.7575, 0.2237, 0.7593, 0.2224, 0.759, 0.2239, 0.7573, 0.2237, 0.7593, 0.2248, 0.7609, 0.2239, 0.7607, 0.2224, 0.759, 0.2248, 0.7541, 0.2237, 0.7559, 0.2224, 0.7557, 0.2239, 0.7539, 0.2237, 0.7559, 0.2248, 0.7575, 0.2239, 0.7573, 0.2224, 0.7557, 0.2889, 0.7583, 0.2732, 0.7581, 0.2733, 0.7566, 0.2889, 0.7566, 0.2732, 0.7581, 0.2569, 0.7581, 0.2572, 0.7565, 0.2733, 0.7566, 0.2569, 0.7581, 0.2415, 0.7575, 0.2417, 0.756, 0.2572, 0.7565, 0.2889, 0.7617, 0.2732, 0.7615, 0.2733, 0.7599, 0.2889, 0.76, 0.2732, 0.7615, 0.2568, 0.7614, 0.257, 0.7599, 0.2733, 0.7599, 0.2568, 0.7614, 0.2413, 0.7608, 0.2415, 0.7594, 0.257, 0.7599, 0.2889, 0.76, 0.2733, 0.7599, 0.2732, 0.7581, 0.2889, 0.7583, 0.2733, 0.7599, 0.257, 0.7599, 0.2569, 0.7581, 0.2732, 0.7581, 0.257, 0.7599, 0.2415, 0.7594, 0.2415, 0.7575, 0.2569, 0.7581, 0.2889, 0.7566, 0.2733, 0.7566, 0.2732, 0.7548, 0.2889, 0.7549, 0.2733, 0.7566, 0.2572, 0.7565, 0.2571, 0.7547, 0.2732, 0.7548, 0.2572, 0.7565, 0.2417, 0.756, 0.2416, 0.7541, 0.2571, 0.7547, 0.2418, 0.7649, 0.2288, 0.7653, 0.2287, 0.7641, 0.2417, 0.7632, 0.2416, 0.7682, 0.2288, 0.7685, 0.2288, 0.7674, 0.2416, 0.7665, 0.2415, 0.7699, 0.2288, 0.7706, 0.2288, 0.7685, 0.2416, 0.7682, 0.2416, 0.7665, 0.2288, 0.7674, 0.2288, 0.7653, 0.2418, 0.7649, 0.2288, 0.7653, 0.2288, 0.7674, 0.2269, 0.7676, 0.2258, 0.7656, 0.2288, 0.7685, 0.2288, 0.7706, 0.2269, 0.7708, 0.2258, 0.7689, 0.2287, 0.7641, 0.2288, 0.7653, 0.2258, 0.7656, 0.2269, 0.7643, 0.2288, 0.7674, 0.2288, 0.7685, 0.2258, 0.7689, 0.2269, 0.7676, 0.2269, 0.7676, 0.2258, 0.7689, 0.2243, 0.7697, 0.2257, 0.7682, 0.2258, 0.7689, 0.2269, 0.7708, 0.2258, 0.7715, 0.2243, 0.7697, 0.2269, 0.7643, 0.2258, 0.7656, 0.2243, 0.7664, 0.2257, 0.765, 0.2258, 0.7656, 0.2269, 0.7676, 0.2257, 0.7682, 0.2243, 0.7664, 0.2889, 0.7667, 0.2697, 0.7668, 0.2697, 0.7651, 0.2889, 0.765, 0.2697, 0.7668, 0.2647, 0.7673, 0.2643, 0.7656, 0.2697, 0.7651, 0.2647, 0.7673, 0.2416, 0.7665, 0.2418, 0.7649, 0.2643, 0.7656, 0.2889, 0.7701, 0.2697, 0.7701, 0.2697, 0.7685, 0.2889, 0.7684, 0.2697, 0.7701, 0.2657, 0.7705, 0.2653, 0.7688, 0.2697, 0.7685, 0.2657, 0.7705, 0.2415, 0.7699, 0.2416, 0.7682, 0.2653, 0.7688, 0.2889, 0.7684, 0.2697, 0.7685, 0.2697, 0.7668, 0.2889, 0.7667, 0.2697, 0.7685, 0.2653, 0.7688, 0.2647, 0.7673, 0.2697, 0.7668, 0.2653, 0.7688, 0.2416, 0.7682, 0.2416, 0.7665, 0.2647, 0.7673, 0.2889, 0.765, 0.2697, 0.7651, 0.2697, 0.7634, 0.2889, 0.7633, 0.2697, 0.7651, 0.2643, 0.7656, 0.2637, 0.764, 0.2697, 0.7634, 0.2643, 0.7656, 0.2418, 0.7649, 0.2417, 0.7632, 0.2637, 0.764, 0.2267, 0.7559, 0.2245, 0.7558, 0.2256, 0.7574, 0.2269, 0.7575, 0.2267, 0.7593, 0.2245, 0.7592, 0.2254, 0.7601, 0.2268, 0.7601, 0.2268, 0.7549, 0.2254, 0.7548, 0.2245, 0.7558, 0.2267, 0.7559, 0.2269, 0.7575, 0.2256, 0.7574, 0.2245, 0.7592, 0.2267, 0.7593, 0.2256, 0.7574, 0.2249, 0.7573, 0.2234, 0.759, 0.2245, 0.7592, 0.2245, 0.7592, 0.2234, 0.759, 0.2246, 0.7599, 0.2254, 0.7601, 0.2254, 0.7548, 0.2246, 0.7547, 0.2234, 0.7556, 0.2245, 0.7558, 0.2245, 0.7558, 0.2234, 0.7556, 0.2249, 0.7573, 0.2256, 0.7574, 0.229, 0.7655, 0.2266, 0.7659, 0.2277, 0.7678, 0.229, 0.7676, 0.229, 0.7688, 0.2266, 0.7691, 0.2275, 0.7703, 0.2289, 0.7701, 0.2289, 0.765, 0.2274, 0.7652, 0.2266, 0.7659, 0.229, 0.7655, 0.229, 0.7676, 0.2277, 0.7678, 0.2266, 0.7691, 0.229, 0.7688, 0.2277, 0.7678, 0.2267, 0.7684, 0.2253, 0.7698, 0.2266, 0.7691, 0.2266, 0.7691, 0.2253, 0.7698, 0.2265, 0.7709, 0.2275, 0.7703, 0.2274, 0.7652, 0.2265, 0.7658, 0.2253, 0.7666, 0.2266, 0.7659, 0.2266, 0.7659, 0.2253, 0.7666, 0.2267, 0.7684, 0.2277, 0.7678, 0.2889, 0.7617, 0.2889, 0.76, 0.2889, 0.76, 0.2889, 0.7609, 0.2266, 0.7609, 0.2413, 0.7608, 0.2413, 0.76, 0.2268, 0.7601, 0.2889, 0.7549, 0.2732, 0.7548, 0.2733, 0.7555, 0.2889, 0.7557, 0.2889, 0.7583, 0.2889, 0.7566, 0.2888, 0.7566, 0.2889, 0.7583, 0.2889, 0.76, 0.2889, 0.7583, 0.2889, 0.7583, 0.2889, 0.76, 0.2889, 0.7566, 0.2889, 0.7549, 0.2889, 0.7557, 0.2888, 0.7566, 0.2248, 0.7609, 0.2266, 0.7609, 0.2268, 0.7601, 0.2254, 0.7601, 0.2266, 0.7542, 0.2248, 0.7541, 0.2254, 0.7548, 0.2268, 0.7549, 0.2239, 0.7539, 0.2224, 0.7557, 0.2234, 0.7556, 0.2246, 0.7547, 0.2239, 0.7573, 0.2224, 0.759, 0.2234, 0.759, 0.2249, 0.7573, 0.2224, 0.759, 0.2239, 0.7607, 0.2246, 0.7599, 0.2234, 0.759, 0.2224, 0.7557, 0.2239, 0.7573, 0.2249, 0.7573, 0.2234, 0.7556, 0.2239, 0.7607, 0.2248, 0.7609, 0.2254, 0.7601, 0.2246, 0.7599, 0.2248, 0.7541, 0.2239, 0.7539, 0.2246, 0.7547, 0.2254, 0.7548, 0.2732, 0.7615, 0.2889, 0.7617, 0.2889, 0.7609, 0.2732, 0.7607, 0.2568, 0.7614, 0.2732, 0.7615, 0.2732, 0.7607, 0.2568, 0.7606, 0.2413, 0.7608, 0.2568, 0.7614, 0.2568, 0.7606, 0.2413, 0.76, 0.2416, 0.7541, 0.2266, 0.7542, 0.2268, 0.7549, 0.2416, 0.7548, 0.2571, 0.7547, 0.2416, 0.7541, 0.2416, 0.7548, 0.257, 0.7554, 0.2732, 0.7548, 0.2571, 0.7547, 0.257, 0.7554, 0.2733, 0.7555, 0.2889, 0.7701, 0.2889, 0.7684, 0.2888, 0.7684, 0.2889, 0.7693, 0.2288, 0.7706, 0.2415, 0.7699, 0.2414, 0.7692, 0.2289, 0.7701, 0.2889, 0.7633, 0.2697, 0.7634, 0.2698, 0.7641, 0.2889, 0.7641, 0.2889, 0.7667, 0.2889, 0.765, 0.2888, 0.765, 0.2888, 0.7667, 0.2889, 0.7684, 0.2889, 0.7667, 0.2888, 0.7667, 0.2888, 0.7684, 0.2889, 0.765, 0.2889, 0.7633, 0.2889, 0.7641, 0.2888, 0.765, 0.2269, 0.7708, 0.2288, 0.7706, 0.2289, 0.7701, 0.2275, 0.7703, 0.2287, 0.7641, 0.2269, 0.7643, 0.2274, 0.7652, 0.2289, 0.765, 0.2257, 0.765, 0.2243, 0.7664, 0.2253, 0.7666, 0.2265, 0.7658, 0.2257, 0.7682, 0.2243, 0.7697, 0.2253, 0.7698, 0.2267, 0.7684, 0.2243, 0.7697, 0.2258, 0.7715, 0.2265, 0.7709, 0.2253, 0.7698, 0.2243, 0.7664, 0.2257, 0.7682, 0.2267, 0.7684, 0.2253, 0.7666, 0.2258, 0.7715, 0.2269, 0.7708, 0.2275, 0.7703, 0.2265, 0.7709, 0.2269, 0.7643, 0.2257, 0.765, 0.2265, 0.7658, 0.2274, 0.7652, 0.2697, 0.7701, 0.2889, 0.7701, 0.2889, 0.7693, 0.2698, 0.7694, 0.2657, 0.7705, 0.2697, 0.7701, 0.2698, 0.7694, 0.2658, 0.7697, 0.2415, 0.7699, 0.2657, 0.7705, 0.2658, 0.7697, 0.2414, 0.7692, 0.2417, 0.7632, 0.2287, 0.7641, 0.2289, 0.765, 0.2417, 0.764, 0.2637, 0.764, 0.2417, 0.7632, 0.2417, 0.764, 0.2638, 0.7648, 0.2697, 0.7634, 0.2637, 0.764, 0.2638, 0.7648, 0.2698, 0.7641])
me_barrier03.materials.append(mat_landscape)
me_barrier03.use_remesh_preserve_volume = False
me_barrier03.use_remesh_preserve_attributes = False
me_barrier03.use_mirror_vertex_groups = False
me_barrier03.update()

# ---- objects
ob_barrier00 = bpy.data.objects.new('barrier00', me_barrier00)
ob_barrier02 = bpy.data.objects.new('barrier02', me_barrier02)
ob_barrier03 = bpy.data.objects.new('barrier03', me_barrier03)
ob_lamp = bpy.data.objects.new('Lamp', light_lamp)
ob_camera = bpy.data.objects.new('Camera', cam_camera)

# ---- transforms, parenting, visibility, modifiers, constraints
ob_barrier00.location = (0.0, 0.0, 0.0)
ob_barrier00.lineart.crease_threshold = 0.0
ob_barrier02.location = (0.0, 0.0, 0.0)
ob_barrier02.lineart.crease_threshold = 0.0
ob_barrier03.location = (5.543, 0.0, 0.0)
ob_barrier03.lineart.crease_threshold = 0.0
ob_lamp.location = (4.076, 1.005, 5.904)
ob_lamp.rotation_euler = (0.6503, 0.05522, 1.866)
ob_lamp.lock_rotations_4d = False
ob_lamp.empty_display_type = 'ARROWS'
ob_lamp.color = (0.0, 0.0, 0.0, 0.0)
ob_lamp.lineart.crease_threshold = 0.0
ob_camera.location = (7.481, -6.508, 5.344)
ob_camera.rotation_euler = (1.109, 0.0, 0.8149)
ob_camera.lock_rotations_4d = False
ob_camera.empty_display_type = 'ARROWS'
ob_camera.color = (0.0, 0.0, 0.0, 0.0)
ob_camera.display_type = 'WIRE'
ob_camera.lineart.crease_threshold = 0.0

# ---- collection membership
col_collection_1.objects.link(ob_barrier00)
col_collection_1.objects.link(ob_barrier02)
col_collection_1.objects.link(ob_barrier03)
col_collection_20.objects.link(ob_lamp)
col_collection_20.objects.link(ob_camera)

# ---- scene / render settings (as saved in the file)
scene.camera = ob_camera
scene.frame_start = 1; scene.frame_end = 250; scene.frame_set(0)
scene.render.engine = 'BLENDER_EEVEE_NEXT'
scene.render.resolution_percentage = 50
scene.render.dither_intensity = 0.0
scene.cycles.use_denoising = False
scene.cycles.samples = 128
scene.cycles.sampling_pattern = 'TABULATED_SOBOL'
scene.cycles.use_adaptive_sampling = False
scene.cycles.use_light_tree = False
scene.cycles.blur_glossy = 0.0
scene.cycles.sample_clamp_indirect = 0.0
scene.view_settings.view_transform = 'Standard'
bpy.context.view_layer.update()
